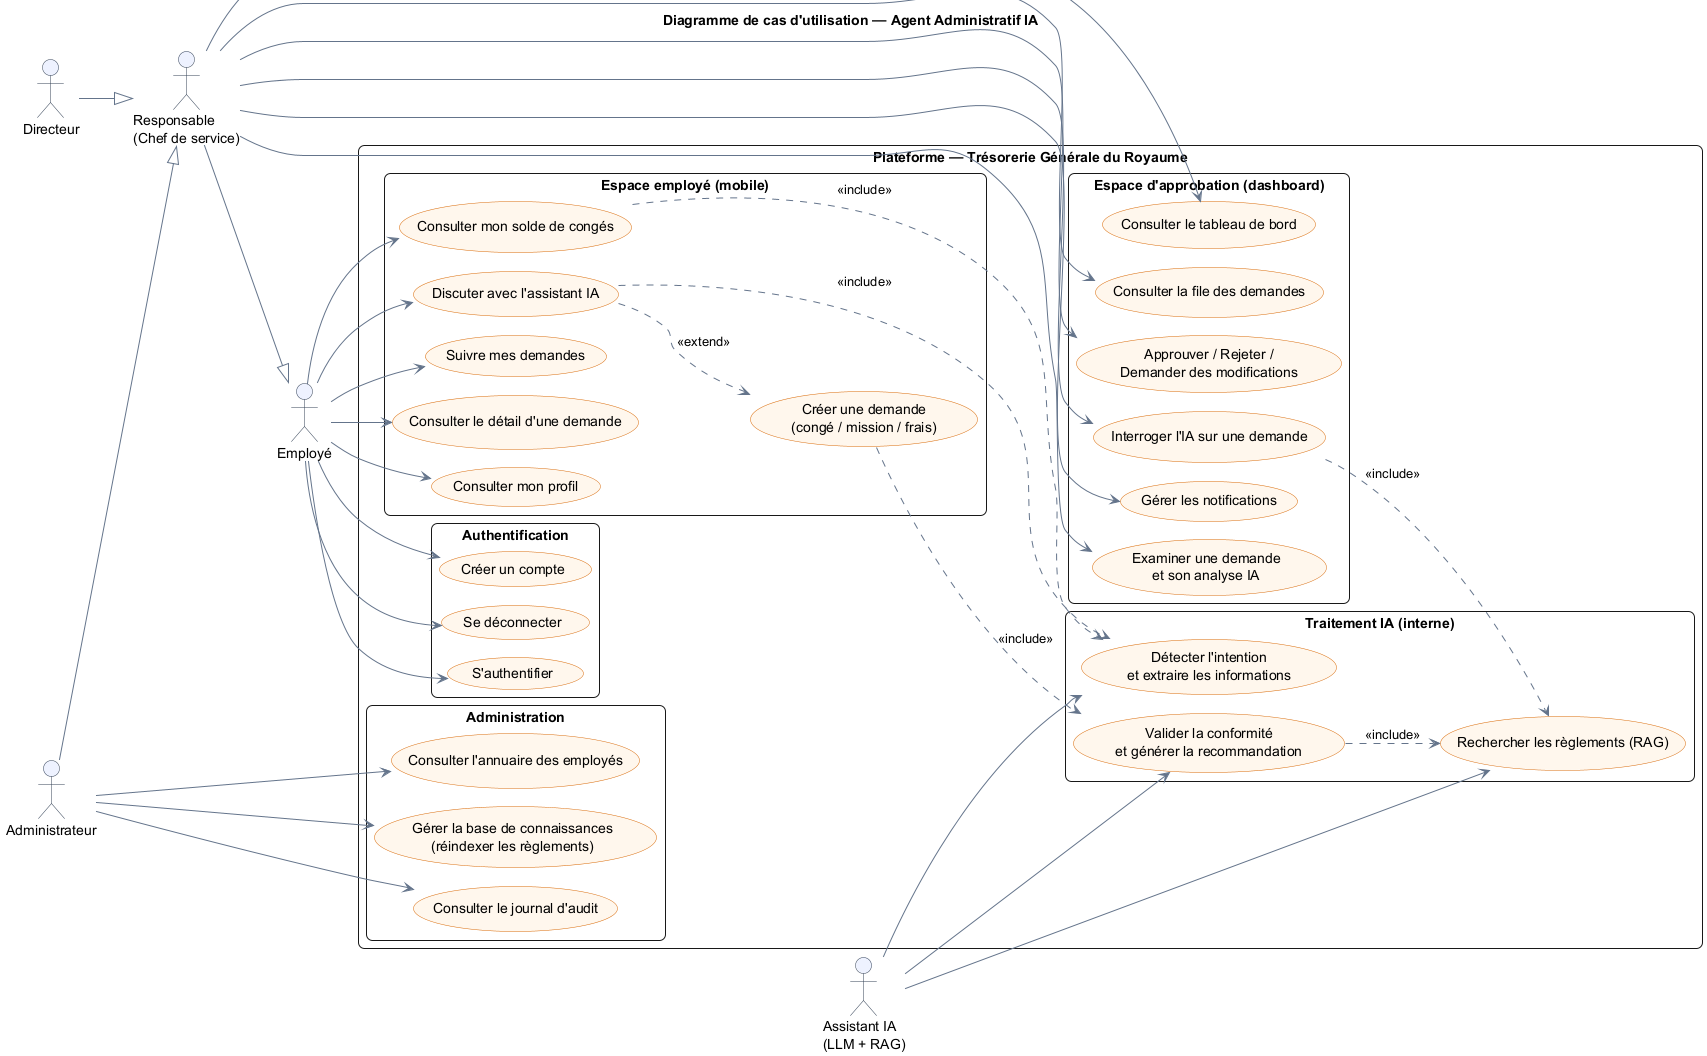

The diagram above was rendered by PlantUML. Its source (embedded in the PNG):
@startuml cas-utilisation
' Diagramme de cas d'utilisation — Agent Administratif IA (Trésorerie Générale du Royaume)
!pragma layout smetana
skinparam backgroundColor #FFFFFF
skinparam shadowing false
skinparam roundcorner 12
skinparam packageStyle rectangle
skinparam usecase {
  BackgroundColor #FFF7ED
  BorderColor #D96C0C
  ArrowColor #64748B
}
skinparam actor {
  BackgroundColor #EEF2FF
  BorderColor #334155
}
title Diagramme de cas d'utilisation — Agent Administratif IA

left to right direction

actor "Employé" as EMP
actor "Responsable\n(Chef de service)" as RESP
actor "Directeur" as DIR
actor "Administrateur" as ADMIN
actor "Assistant IA\n(LLM + RAG)" as IA

RESP --|> EMP
DIR --|> RESP
ADMIN --|> RESP

rectangle "Plateforme — Trésorerie Générale du Royaume" {

  package "Authentification" {
    usecase "S'authentifier" as UC_AUTH
    usecase "Créer un compte" as UC_SIGNUP
    usecase "Se déconnecter" as UC_LOGOUT
  }

  package "Espace employé (mobile)" {
    usecase "Discuter avec l'assistant IA" as UC_CHAT
    usecase "Créer une demande\n(congé / mission / frais)" as UC_CREATE
    usecase "Consulter mon solde de congés" as UC_SOLDE
    usecase "Suivre mes demandes" as UC_SUIVI
    usecase "Consulter le détail d'une demande" as UC_DETAIL
    usecase "Consulter mon profil" as UC_PROFIL
  }

  package "Espace d'approbation (dashboard)" {
    usecase "Consulter le tableau de bord" as UC_DASH
    usecase "Consulter la file des demandes" as UC_FILE
    usecase "Examiner une demande\net son analyse IA" as UC_EXAM
    usecase "Approuver / Rejeter /\nDemander des modifications" as UC_DECISION
    usecase "Interroger l'IA sur une demande" as UC_ASK
    usecase "Gérer les notifications" as UC_NOTIF
  }

  package "Administration" {
    usecase "Consulter l'annuaire des employés" as UC_ANNU
    usecase "Gérer la base de connaissances\n(réindexer les règlements)" as UC_KB
    usecase "Consulter le journal d'audit" as UC_AUDIT
  }

  package "Traitement IA (interne)" {
    usecase "Détecter l'intention\net extraire les informations" as UC_INTENT
    usecase "Rechercher les règlements (RAG)" as UC_RAG
    usecase "Valider la conformité\net générer la recommandation" as UC_ANALYSE
  }
}

' --- Employé ---
EMP --> UC_AUTH
EMP --> UC_SIGNUP
EMP --> UC_LOGOUT
EMP --> UC_CHAT
EMP --> UC_SOLDE
EMP --> UC_SUIVI
EMP --> UC_DETAIL
EMP --> UC_PROFIL

' --- Responsable / Directeur ---
RESP --> UC_DASH
RESP --> UC_FILE
RESP --> UC_EXAM
RESP --> UC_DECISION
RESP --> UC_ASK
RESP --> UC_NOTIF

' --- Administrateur ---
ADMIN --> UC_ANNU
ADMIN --> UC_KB
ADMIN --> UC_AUDIT

' --- Relations include / extend ---
UC_CHAT ..> UC_INTENT : <<include>>
UC_CHAT ..> UC_CREATE : <<extend>>
UC_CREATE ..> UC_ANALYSE : <<include>>
UC_ANALYSE ..> UC_RAG : <<include>>
UC_ASK ..> UC_RAG : <<include>>
UC_SOLDE ..> UC_INTENT : <<include>>

' --- Participation de l'IA ---
IA --> UC_INTENT
IA --> UC_RAG
IA --> UC_ANALYSE

@enduml